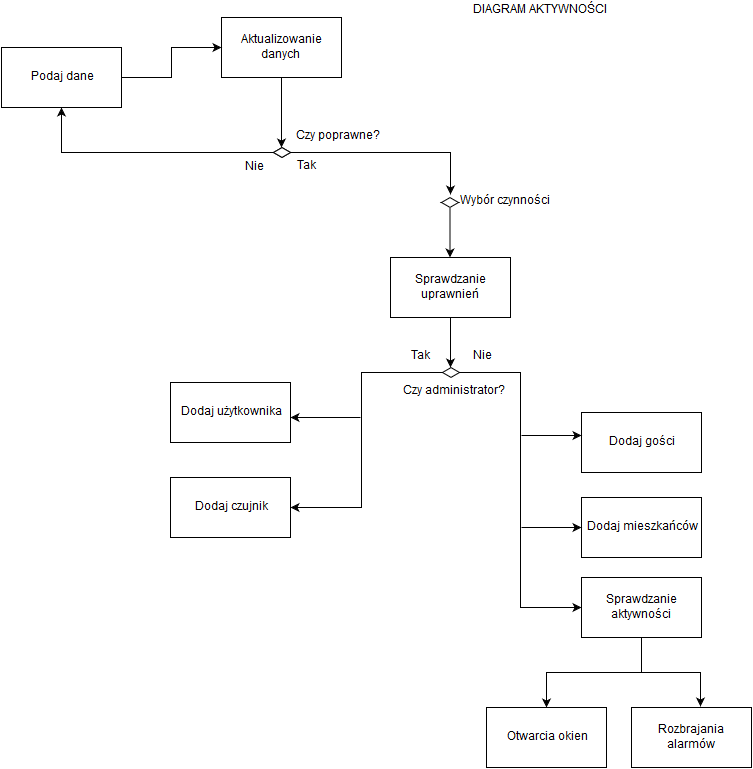

The diagram above was exported from draw.io. Its source (the exported page's mxGraphModel, read from the mxfile embedded in the PNG):
<mxGraphModel dx="880" dy="468" grid="1" gridSize="10" guides="1" tooltips="1" connect="1" arrows="1" fold="1" page="1" pageScale="1" pageWidth="826" pageHeight="1169" background="#ffffff" math="0" shadow="0">
  <root>
    <mxCell id="0" />
    <mxCell id="1" parent="0" />
    <mxCell id="317d496a754df536-1" value="Aktualizowanie danych&lt;br&gt;" style="whiteSpace=wrap;html=1;" vertex="1" parent="1">
      <mxGeometry x="260" y="30" width="120" height="60" as="geometry" />
    </mxCell>
    <mxCell id="317d496a754df536-4" value="" style="html=1;whiteSpace=wrap;aspect=fixed;shape=isoRectangle;" vertex="1" parent="1">
      <mxGeometry x="312" y="160" width="17" height="10" as="geometry" />
    </mxCell>
    <mxCell id="317d496a754df536-6" style="edgeStyle=orthogonalEdgeStyle;rounded=0;html=1;jettySize=auto;orthogonalLoop=1;" edge="1" parent="1" source="317d496a754df536-1">
      <mxGeometry relative="1" as="geometry">
        <mxPoint x="320" y="160" as="targetPoint" />
      </mxGeometry>
    </mxCell>
    <mxCell id="317d496a754df536-7" value="Czy poprawne?&lt;br&gt;" style="text;html=1;resizable=0;points=[];autosize=1;align=left;verticalAlign=top;spacingTop=-4;" vertex="1" parent="1">
      <mxGeometry x="333" y="140" width="100" height="20" as="geometry" />
    </mxCell>
    <mxCell id="317d496a754df536-8" style="edgeStyle=orthogonalEdgeStyle;rounded=0;html=1;jettySize=auto;orthogonalLoop=1;entryX=0.529;entryY=-0.3;entryPerimeter=0;" edge="1" parent="1" source="317d496a754df536-4" target="317d496a754df536-15">
      <mxGeometry relative="1" as="geometry">
        <mxPoint x="490" y="210" as="targetPoint" />
        <Array as="points">
          <mxPoint x="489" y="165" />
        </Array>
      </mxGeometry>
    </mxCell>
    <mxCell id="317d496a754df536-9" value="Tak" style="text;html=1;resizable=0;points=[];autosize=1;align=left;verticalAlign=top;spacingTop=-4;" vertex="1" parent="1">
      <mxGeometry x="334" y="170" width="30" height="20" as="geometry" />
    </mxCell>
    <mxCell id="317d496a754df536-11" style="edgeStyle=orthogonalEdgeStyle;rounded=0;html=1;jettySize=auto;orthogonalLoop=1;" edge="1" parent="1" source="317d496a754df536-4">
      <mxGeometry relative="1" as="geometry">
        <mxPoint x="100" y="120" as="targetPoint" />
      </mxGeometry>
    </mxCell>
    <mxCell id="317d496a754df536-12" value="Nie" style="text;html=1;resizable=0;points=[];autosize=1;align=left;verticalAlign=top;spacingTop=-4;" vertex="1" parent="1">
      <mxGeometry x="282" y="171" width="30" height="20" as="geometry" />
    </mxCell>
    <mxCell id="317d496a754df536-13" value="Podaj dane&lt;br&gt;" style="whiteSpace=wrap;html=1;" vertex="1" parent="1">
      <mxGeometry x="40" y="60" width="120" height="60" as="geometry" />
    </mxCell>
    <mxCell id="317d496a754df536-14" style="edgeStyle=orthogonalEdgeStyle;rounded=0;html=1;entryX=0;entryY=0.5;jettySize=auto;orthogonalLoop=1;" edge="1" parent="1" source="317d496a754df536-13" target="317d496a754df536-1">
      <mxGeometry relative="1" as="geometry" />
    </mxCell>
    <mxCell id="28bd66fa6fdfc91e-2" style="edgeStyle=orthogonalEdgeStyle;rounded=0;html=1;jettySize=auto;orthogonalLoop=1;" edge="1" parent="1" source="317d496a754df536-15">
      <mxGeometry relative="1" as="geometry">
        <mxPoint x="488.5" y="270" as="targetPoint" />
      </mxGeometry>
    </mxCell>
    <mxCell id="317d496a754df536-15" value="" style="html=1;whiteSpace=wrap;aspect=fixed;shape=isoRectangle;" vertex="1" parent="1">
      <mxGeometry x="480" y="210" width="17" height="10" as="geometry" />
    </mxCell>
    <mxCell id="317d496a754df536-16" value="Wybór czynności&lt;br&gt;" style="text;html=1;resizable=0;points=[];autosize=1;align=left;verticalAlign=top;spacingTop=-4;" vertex="1" parent="1">
      <mxGeometry x="497" y="205" width="110" height="20" as="geometry" />
    </mxCell>
    <mxCell id="28bd66fa6fdfc91e-3" style="edgeStyle=orthogonalEdgeStyle;rounded=0;html=1;jettySize=auto;orthogonalLoop=1;" edge="1" parent="1" source="28bd66fa6fdfc91e-1">
      <mxGeometry relative="1" as="geometry">
        <mxPoint x="489" y="380" as="targetPoint" />
      </mxGeometry>
    </mxCell>
    <mxCell id="28bd66fa6fdfc91e-1" value="Sprawdzanie uprawnień&lt;br&gt;" style="whiteSpace=wrap;html=1;" vertex="1" parent="1">
      <mxGeometry x="429" y="270" width="120" height="60" as="geometry" />
    </mxCell>
    <mxCell id="28bd66fa6fdfc91e-4" value="" style="html=1;whiteSpace=wrap;aspect=fixed;shape=isoRectangle;" vertex="1" parent="1">
      <mxGeometry x="312" y="160" width="17" height="10" as="geometry" />
    </mxCell>
    <mxCell id="28bd66fa6fdfc91e-7" style="edgeStyle=orthogonalEdgeStyle;rounded=0;html=1;jettySize=auto;orthogonalLoop=1;" edge="1" parent="1" source="28bd66fa6fdfc91e-5" target="28bd66fa6fdfc91e-16">
      <mxGeometry relative="1" as="geometry">
        <mxPoint x="400" y="520" as="targetPoint" />
        <Array as="points">
          <mxPoint x="400" y="385" />
        </Array>
      </mxGeometry>
    </mxCell>
    <mxCell id="28bd66fa6fdfc91e-9" style="edgeStyle=orthogonalEdgeStyle;rounded=0;html=1;jettySize=auto;orthogonalLoop=1;entryX=0;entryY=0.5;" edge="1" parent="1" source="28bd66fa6fdfc91e-5" target="28bd66fa6fdfc91e-19">
      <mxGeometry relative="1" as="geometry">
        <mxPoint x="570" y="670" as="targetPoint" />
        <Array as="points">
          <mxPoint x="559" y="385" />
          <mxPoint x="559" y="620" />
        </Array>
      </mxGeometry>
    </mxCell>
    <mxCell id="28bd66fa6fdfc91e-5" value="" style="html=1;whiteSpace=wrap;aspect=fixed;shape=isoRectangle;" vertex="1" parent="1">
      <mxGeometry x="481" y="380" width="17" height="10" as="geometry" />
    </mxCell>
    <mxCell id="28bd66fa6fdfc91e-6" value="Czy administrator?&lt;br&gt;" style="text;html=1;resizable=0;points=[];autosize=1;align=left;verticalAlign=top;spacingTop=-4;" vertex="1" parent="1">
      <mxGeometry x="440" y="395" width="120" height="20" as="geometry" />
    </mxCell>
    <mxCell id="28bd66fa6fdfc91e-8" value="Nie" style="text;html=1;resizable=0;points=[];autosize=1;align=left;verticalAlign=top;spacingTop=-4;" vertex="1" parent="1">
      <mxGeometry x="510" y="360" width="30" height="20" as="geometry" />
    </mxCell>
    <mxCell id="28bd66fa6fdfc91e-10" value="Tak" style="text;html=1;resizable=0;points=[];autosize=1;align=left;verticalAlign=top;spacingTop=-4;" vertex="1" parent="1">
      <mxGeometry x="448" y="360" width="30" height="20" as="geometry" />
    </mxCell>
    <mxCell id="28bd66fa6fdfc91e-13" value="" style="endArrow=classic;html=1;" edge="1" parent="1">
      <mxGeometry width="50" height="50" relative="1" as="geometry">
        <mxPoint x="399" y="430" as="sourcePoint" />
        <mxPoint x="329" y="430" as="targetPoint" />
      </mxGeometry>
    </mxCell>
    <mxCell id="28bd66fa6fdfc91e-15" value="Dodaj użytkownika&lt;br&gt;" style="whiteSpace=wrap;html=1;" vertex="1" parent="1">
      <mxGeometry x="209" y="395" width="120" height="60" as="geometry" />
    </mxCell>
    <mxCell id="28bd66fa6fdfc91e-16" value="Dodaj czujnik&lt;br&gt;" style="whiteSpace=wrap;html=1;" vertex="1" parent="1">
      <mxGeometry x="209" y="490" width="120" height="60" as="geometry" />
    </mxCell>
    <mxCell id="28bd66fa6fdfc91e-17" value="Dodaj gości&lt;br&gt;" style="whiteSpace=wrap;html=1;" vertex="1" parent="1">
      <mxGeometry x="620" y="425" width="120" height="60" as="geometry" />
    </mxCell>
    <mxCell id="28bd66fa6fdfc91e-18" value="Dodaj mieszkańców&lt;br&gt;" style="whiteSpace=wrap;html=1;" vertex="1" parent="1">
      <mxGeometry x="620" y="510" width="120" height="60" as="geometry" />
    </mxCell>
    <mxCell id="28bd66fa6fdfc91e-26" style="edgeStyle=orthogonalEdgeStyle;rounded=0;html=1;jettySize=auto;orthogonalLoop=1;entryX=0.5;entryY=0;" edge="1" parent="1" source="28bd66fa6fdfc91e-19" target="28bd66fa6fdfc91e-20">
      <mxGeometry relative="1" as="geometry">
        <mxPoint x="620" y="720" as="targetPoint" />
        <Array as="points">
          <mxPoint x="680" y="685" />
          <mxPoint x="585" y="685" />
        </Array>
      </mxGeometry>
    </mxCell>
    <mxCell id="28bd66fa6fdfc91e-32" style="edgeStyle=orthogonalEdgeStyle;rounded=0;html=1;entryX=0.575;entryY=-0.017;entryPerimeter=0;jettySize=auto;orthogonalLoop=1;" edge="1" parent="1" source="28bd66fa6fdfc91e-19" target="28bd66fa6fdfc91e-21">
      <mxGeometry relative="1" as="geometry" />
    </mxCell>
    <mxCell id="28bd66fa6fdfc91e-19" value="Sprawdzanie aktywności&lt;br&gt;" style="whiteSpace=wrap;html=1;" vertex="1" parent="1">
      <mxGeometry x="620" y="590" width="120" height="60" as="geometry" />
    </mxCell>
    <mxCell id="28bd66fa6fdfc91e-20" value="Otwarcia okien&lt;br&gt;" style="whiteSpace=wrap;html=1;" vertex="1" parent="1">
      <mxGeometry x="525" y="720" width="120" height="60" as="geometry" />
    </mxCell>
    <mxCell id="28bd66fa6fdfc91e-21" value="Rozbrajania alarmów&lt;br&gt;" style="whiteSpace=wrap;html=1;" vertex="1" parent="1">
      <mxGeometry x="670" y="720" width="120" height="60" as="geometry" />
    </mxCell>
    <mxCell id="28bd66fa6fdfc91e-22" value="" style="endArrow=classic;html=1;entryX=0;entryY=0.383;entryPerimeter=0;" edge="1" parent="1" target="28bd66fa6fdfc91e-17">
      <mxGeometry width="50" height="50" relative="1" as="geometry">
        <mxPoint x="560" y="448" as="sourcePoint" />
        <mxPoint x="-20" y="260" as="targetPoint" />
      </mxGeometry>
    </mxCell>
    <mxCell id="28bd66fa6fdfc91e-24" value="" style="endArrow=classic;html=1;entryX=0;entryY=0.383;entryPerimeter=0;" edge="1" parent="1">
      <mxGeometry x="570" y="540" width="50" height="50" as="geometry">
        <mxPoint x="560" y="540" as="sourcePoint" />
        <mxPoint x="620" y="540" as="targetPoint" />
      </mxGeometry>
    </mxCell>
    <mxCell id="28bd66fa6fdfc91e-33" value="DIAGRAM AKTYWNOŚCI&lt;br&gt;" style="text;html=1;resizable=0;points=[];autosize=1;align=left;verticalAlign=top;spacingTop=-4;" vertex="1" parent="1">
      <mxGeometry x="510" y="14" width="150" height="20" as="geometry" />
    </mxCell>
  </root>
</mxGraphModel>